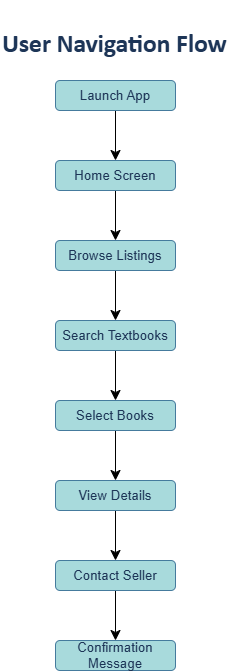

The diagram above was exported from draw.io. Its source (the exported page's mxGraphModel, read from the mxfile embedded in the PNG):
<mxGraphModel dx="719" dy="590" grid="1" gridSize="10" guides="1" tooltips="1" connect="1" arrows="1" fold="1" page="1" pageScale="1" pageWidth="850" pageHeight="1100" math="0" shadow="0">
  <root>
    <mxCell id="0" />
    <mxCell id="1" parent="0" />
    <mxCell id="2JC_A6yOmk8oj2Jhg4F5-2" edge="1" parent="1" source="8xdB86o9c3imDxDZ4hED-1" style="edgeStyle=none;curved=1;rounded=0;orthogonalLoop=1;jettySize=auto;html=1;fontSize=12;startSize=8;endSize=8;" target="2JC_A6yOmk8oj2Jhg4F5-1" value="">
      <mxGeometry relative="1" as="geometry" />
    </mxCell>
    <mxCell id="8xdB86o9c3imDxDZ4hED-1" parent="1" style="rounded=1;whiteSpace=wrap;html=1;labelBackgroundColor=none;fillColor=#A8DADC;strokeColor=#457B9D;fontColor=#1D3557;" value="&lt;span style=&quot;font-size:10.0pt;line-height:115%;&amp;lt;br/&amp;gt;font-family:&amp;quot;Calibri&amp;quot;,sans-serif;mso-fareast-font-family:Aptos;mso-fareast-theme-font:&amp;lt;br/&amp;gt;minor-latin;mso-ansi-language:EN-ZA;mso-fareast-language:EN-US;mso-bidi-language:&amp;lt;br/&amp;gt;AR-SA&quot;&gt;Launch App&lt;/span&gt;" vertex="1">
      <mxGeometry height="30" width="120" x="330" y="90" as="geometry" />
    </mxCell>
    <mxCell id="8xdB86o9c3imDxDZ4hED-35" parent="1" style="text;html=1;whiteSpace=wrap;overflow=hidden;rounded=1;fillColor=none;strokeColor=none;fontStyle=1;fontSize=17;fontColor=#1D3557;labelBackgroundColor=none;" value="&lt;h2&gt;&lt;span&gt;&lt;span style=&quot;line-height: 115%; font-family: Calibri, sans-serif;&quot;&gt;User Navigation Flow&lt;/span&gt;&lt;/span&gt;&lt;span style=&quot;line-height: 115%;&quot;&gt;&lt;/span&gt;&lt;/h2&gt;" vertex="1">
      <mxGeometry height="90" width="230" x="275" y="10" as="geometry" />
    </mxCell>
    <mxCell id="2JC_A6yOmk8oj2Jhg4F5-6" edge="1" parent="1" source="2JC_A6yOmk8oj2Jhg4F5-1" style="edgeStyle=none;curved=1;rounded=0;orthogonalLoop=1;jettySize=auto;html=1;fontSize=12;startSize=8;endSize=8;" target="2JC_A6yOmk8oj2Jhg4F5-5" value="">
      <mxGeometry relative="1" as="geometry" />
    </mxCell>
    <mxCell id="2JC_A6yOmk8oj2Jhg4F5-1" parent="1" style="rounded=1;whiteSpace=wrap;html=1;labelBackgroundColor=none;fillColor=#A8DADC;strokeColor=#457B9D;fontColor=#1D3557;" value="&lt;span style=&quot;font-size:10.0pt;line-height:115%;&amp;lt;br/&amp;gt;font-family:&amp;quot;Calibri&amp;quot;,sans-serif;mso-fareast-font-family:Aptos;mso-fareast-theme-font:&amp;lt;br/&amp;gt;minor-latin;mso-ansi-language:EN-ZA;mso-fareast-language:EN-US;mso-bidi-language:&amp;lt;br/&amp;gt;AR-SA&quot;&gt;Home Screen&lt;/span&gt;" vertex="1">
      <mxGeometry height="30" width="120" x="330" y="170" as="geometry" />
    </mxCell>
    <mxCell id="2JC_A6yOmk8oj2Jhg4F5-8" edge="1" parent="1" source="2JC_A6yOmk8oj2Jhg4F5-5" style="edgeStyle=none;curved=1;rounded=0;orthogonalLoop=1;jettySize=auto;html=1;fontSize=12;startSize=8;endSize=8;" target="2JC_A6yOmk8oj2Jhg4F5-7" value="">
      <mxGeometry relative="1" as="geometry" />
    </mxCell>
    <mxCell id="2JC_A6yOmk8oj2Jhg4F5-5" parent="1" style="rounded=1;whiteSpace=wrap;html=1;labelBackgroundColor=none;fillColor=#A8DADC;strokeColor=#457B9D;fontColor=#1D3557;" value="&lt;span style=&quot;font-size:10.0pt;line-height:115%;&amp;lt;br/&amp;gt;font-family:&amp;quot;Calibri&amp;quot;,sans-serif;mso-fareast-font-family:Aptos;mso-fareast-theme-font:&amp;lt;br/&amp;gt;minor-latin;mso-ansi-language:EN-ZA;mso-fareast-language:EN-US;mso-bidi-language:&amp;lt;br/&amp;gt;AR-SA&quot;&gt;Browse Listings&lt;/span&gt;" vertex="1">
      <mxGeometry height="30" width="120" x="330" y="250" as="geometry" />
    </mxCell>
    <mxCell id="2JC_A6yOmk8oj2Jhg4F5-10" edge="1" parent="1" source="2JC_A6yOmk8oj2Jhg4F5-7" style="edgeStyle=none;curved=1;rounded=0;orthogonalLoop=1;jettySize=auto;html=1;fontSize=12;startSize=8;endSize=8;" target="2JC_A6yOmk8oj2Jhg4F5-9" value="">
      <mxGeometry relative="1" as="geometry" />
    </mxCell>
    <mxCell id="2JC_A6yOmk8oj2Jhg4F5-7" parent="1" style="rounded=1;whiteSpace=wrap;html=1;labelBackgroundColor=none;fillColor=#A8DADC;strokeColor=#457B9D;fontColor=#1D3557;" value="&lt;span style=&quot;font-size:10.0pt;line-height:115%;&amp;lt;br/&amp;gt;font-family:&amp;quot;Calibri&amp;quot;,sans-serif;mso-fareast-font-family:Aptos;mso-fareast-theme-font:&amp;lt;br/&amp;gt;minor-latin;mso-ansi-language:EN-ZA;mso-fareast-language:EN-US;mso-bidi-language:&amp;lt;br/&amp;gt;AR-SA&quot;&gt;Search Textbooks&lt;/span&gt;" vertex="1">
      <mxGeometry height="30" width="120" x="330" y="330" as="geometry" />
    </mxCell>
    <mxCell id="2JC_A6yOmk8oj2Jhg4F5-12" edge="1" parent="1" source="2JC_A6yOmk8oj2Jhg4F5-9" style="edgeStyle=none;curved=1;rounded=0;orthogonalLoop=1;jettySize=auto;html=1;fontSize=12;startSize=8;endSize=8;" target="2JC_A6yOmk8oj2Jhg4F5-11" value="">
      <mxGeometry relative="1" as="geometry" />
    </mxCell>
    <mxCell id="2JC_A6yOmk8oj2Jhg4F5-9" parent="1" style="rounded=1;whiteSpace=wrap;html=1;labelBackgroundColor=none;fillColor=#A8DADC;strokeColor=#457B9D;fontColor=#1D3557;" value="&lt;span style=&quot;font-size:10.0pt;line-height:115%;&amp;lt;br/&amp;gt;font-family:&amp;quot;Calibri&amp;quot;,sans-serif;mso-fareast-font-family:Aptos;mso-fareast-theme-font:&amp;lt;br/&amp;gt;minor-latin;mso-ansi-language:EN-ZA;mso-fareast-language:EN-US;mso-bidi-language:&amp;lt;br/&amp;gt;AR-SA&quot;&gt;Select Books&lt;/span&gt;" vertex="1">
      <mxGeometry height="30" width="120" x="330" y="410" as="geometry" />
    </mxCell>
    <mxCell id="2JC_A6yOmk8oj2Jhg4F5-14" edge="1" parent="1" source="2JC_A6yOmk8oj2Jhg4F5-11" style="edgeStyle=none;curved=1;rounded=0;orthogonalLoop=1;jettySize=auto;html=1;fontSize=12;startSize=8;endSize=8;" target="2JC_A6yOmk8oj2Jhg4F5-13" value="">
      <mxGeometry relative="1" as="geometry" />
    </mxCell>
    <mxCell id="2JC_A6yOmk8oj2Jhg4F5-11" parent="1" style="rounded=1;whiteSpace=wrap;html=1;labelBackgroundColor=none;fillColor=#A8DADC;strokeColor=#457B9D;fontColor=#1D3557;" value="&lt;span style=&quot;font-size:10.0pt;line-height:115%;&amp;lt;br/&amp;gt;font-family:&amp;quot;Calibri&amp;quot;,sans-serif;mso-fareast-font-family:Aptos;mso-fareast-theme-font:&amp;lt;br/&amp;gt;minor-latin;mso-ansi-language:EN-ZA;mso-fareast-language:EN-US;mso-bidi-language:&amp;lt;br/&amp;gt;AR-SA&quot;&gt;View Details&lt;/span&gt;" vertex="1">
      <mxGeometry height="30" width="120" x="330" y="490" as="geometry" />
    </mxCell>
    <mxCell id="2JC_A6yOmk8oj2Jhg4F5-16" edge="1" parent="1" source="2JC_A6yOmk8oj2Jhg4F5-13" style="edgeStyle=none;curved=1;rounded=0;orthogonalLoop=1;jettySize=auto;html=1;fontSize=12;startSize=8;endSize=8;" target="2JC_A6yOmk8oj2Jhg4F5-15" value="">
      <mxGeometry relative="1" as="geometry" />
    </mxCell>
    <mxCell id="2JC_A6yOmk8oj2Jhg4F5-13" parent="1" style="rounded=1;whiteSpace=wrap;html=1;labelBackgroundColor=none;fillColor=#A8DADC;strokeColor=#457B9D;fontColor=#1D3557;" value="&lt;span style=&quot;font-size:10.0pt;line-height:115%;&amp;lt;br/&amp;gt;font-family:&amp;quot;Calibri&amp;quot;,sans-serif;mso-fareast-font-family:Aptos;mso-fareast-theme-font:&amp;lt;br/&amp;gt;minor-latin;mso-ansi-language:EN-ZA;mso-fareast-language:EN-US;mso-bidi-language:&amp;lt;br/&amp;gt;AR-SA&quot;&gt;Contact Seller&lt;/span&gt;" vertex="1">
      <mxGeometry height="30" width="120" x="330" y="570" as="geometry" />
    </mxCell>
    <mxCell id="2JC_A6yOmk8oj2Jhg4F5-15" parent="1" style="rounded=1;whiteSpace=wrap;html=1;labelBackgroundColor=none;fillColor=#A8DADC;strokeColor=#457B9D;fontColor=#1D3557;" value="&lt;span style=&quot;font-size:10.0pt;line-height:115%;&amp;lt;br/&amp;gt;font-family:&amp;quot;Calibri&amp;quot;,sans-serif;mso-fareast-font-family:Aptos;mso-fareast-theme-font:&amp;lt;br/&amp;gt;minor-latin;mso-ansi-language:EN-ZA;mso-fareast-language:EN-US;mso-bidi-language:&amp;lt;br/&amp;gt;AR-SA&quot;&gt;Confirmation Message&lt;/span&gt;" vertex="1">
      <mxGeometry height="30" width="120" x="330" y="650" as="geometry" />
    </mxCell>
  </root>
</mxGraphModel>